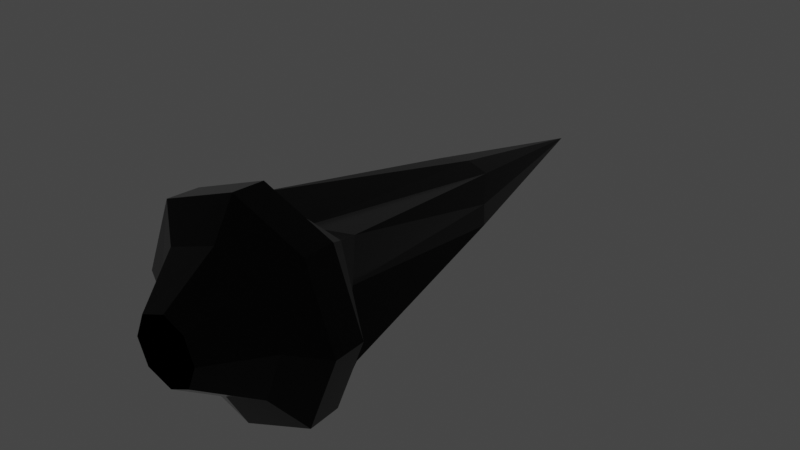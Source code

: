 # Source: rocket.blend  (saved by Blender 3.3.6; exported with 4.5.12 LTS)
import bpy
from mathutils import Matrix  # noqa: F401  (used for matrix-valued properties, if any)

bpy.ops.wm.read_factory_settings(use_empty=True)
scene = bpy.context.scene
scene.name = 'Scene'

# ---- collections
col_collection = bpy.data.collections.new('Collection'); scene.collection.children.link(col_collection)

# ---- materials (node trees are filled in below, after node groups)
mat_material_003 = bpy.data.materials.new('Material.003')
mat_material_003.use_transparent_shadow = False

# ---- material node trees
mat_material_003.use_nodes = True; mat_material_003.node_tree.nodes.clear()
_N = mat_material_003.node_tree.nodes; _L = mat_material_003.node_tree.links
n0 = _N.new('ShaderNodeOutputMaterial'); n0.name = 'Material Output'; n0.location = (300, 300)
n1 = _N.new('ShaderNodeBsdfPrincipled'); n1.name = 'Principled BSDF'; n1.location = (10, 300)
n1.distribution = 'GGX'
n1.subsurface_method = 'RANDOM_WALK_SKIN'
n1.inputs[0].default_value = (0.0, 0.0, 0.0, 1.0)
n1.inputs[1].default_value = 0.4
n1.inputs[2].default_value = 0.1136
n1.inputs[3].default_value = 1.45
n1.inputs[11].default_value = 1.527
n1.inputs[13].default_value = 0.5091
n1.inputs[14].default_value = (0.7027, 0.7027, 0.7027, 1.0)
n1.inputs[27].default_value = (0.0, 0.0, 0.0, 1.0)
n1.inputs[28].default_value = 1.0
_L.new(n1.outputs[0], n0.inputs[0])
n0.is_active_output = True

# ---- world
world_world = bpy.data.worlds.new('World'); scene.world = world_world
world_world.use_nodes = True; world_world.node_tree.nodes.clear()
_N = world_world.node_tree.nodes; _L = world_world.node_tree.links
n0 = _N.new('ShaderNodeOutputWorld'); n0.name = 'World Output'; n0.location = (300, 300)
n1 = _N.new('ShaderNodeBackground'); n1.name = 'Background'; n1.location = (10, 300)
n1.inputs[0].default_value = (0.05088, 0.05088, 0.05088, 1.0)
_L.new(n1.outputs[0], n0.inputs[0])
n0.is_active_output = True
world_world.color = (0.05088, 0.05088, 0.05088)
world_world.use_sun_shadow = False
world_world.sun_shadow_jitter_overblur = 0.0

# ---- meshes
me_cube_001 = bpy.data.meshes.new('Cube.001')
me_cube_001.from_pydata([(-0.003063, 0.0005372, 1.74), (-0.2424, -0.2417, 0.1062), (-0.2424, 0.2404, 0.1062), (0.2368, -0.2417, 0.1062), (0.2368, 0.2404, 0.1062), (-0.1167, -0.1123, 1.007), (-0.1167, 0.1133, 1.007), (0.1105, 0.1133, 1.007), (0.1105, -0.1123, 1.007), (0.1159, -0.1176, -0.2602), (-0.3085, -0.3064, -0.06588), (-0.3085, 0.3076, -0.06588), (0.005231, -0.1229, -0.2551), (0.3055, -0.3064, -0.06588), (0.1159, 0.1198, -0.2602), (0.3055, 0.3076, -0.06588), (0.121, 0.001144, -0.2551), (-0.159, 0.0006093, 0.1036), (0.1558, 0.0006093, 0.1036), (0.1324, 0.0005924, 0.9701), (-0.1391, 0.0005924, 0.9701), (-0.1215, 0.1198, -0.2602), (-0.4283, 0.0006867, -0.06588), (0.005231, 0.1251, -0.2551), (0.4235, 0.0006867, -0.06588), (0.005497, 0.1608, 0.1081), (0.005497, -0.1956, 0.1081), (0.003352, -0.1261, 1.036), (0.003352, 0.1248, 1.036), (-0.1215, -0.1176, -0.2602), (0.01213, 0.4265, -0.06588), (-0.127, 0.001144, -0.2551), (0.01213, -0.4263, -0.06588), (0.2738, -0.2762, 0.001451), (-0.09904, -0.09421, -0.4963), (-0.2065, -0.2037, -0.2824), (-0.09904, 0.09809, -0.4963), (-0.2065, 0.2058, -0.2824), (0.09326, -0.09421, -0.4963), (0.2031, -0.2037, -0.2824), (0.09326, 0.09809, -0.4963), (0.2031, 0.2058, -0.2824), (-0.2839, 0.001155, -0.2824), (-0.1385, 0.00201, -0.4963), (0.2774, 0.001155, -0.2824), (0.1316, 0.00201, -0.4963), (0.006537, 0.2817, -0.2824), (0.005284, 0.137, -0.4963), (0.006537, -0.2795, -0.2824), (0.005284, -0.1331, -0.4963), (0.005231, 0.001088, -0.2398), (-0.2776, -0.2762, 0.001451), (-0.2776, 0.2762, 0.001451), (0.2738, 0.2762, 0.001451), (-0.3137, 0.0005397, 0.001451), (0.3098, 0.0005398, 0.001451), (0.009401, -0.3278, 0.001451), (0.009401, 0.3137, 0.001451), (-0.437, 0.001114, -0.1978), (-0.3138, -0.3108, -0.1978), (0.01124, -0.4325, -0.1978), (-0.3138, 0.3128, -0.1978), (0.01124, 0.4345, -0.1978), (0.3098, -0.3108, -0.1978), (0.43, 0.001114, -0.1978), (0.3098, 0.3128, -0.1978)], [(0, 20), (0, 28), (0, 19), (0, 27)], [(57, 25, 4, 53), (56, 26, 1, 51), (55, 18, 3, 33), (20, 6, 2, 17), (28, 7, 4, 25), (19, 8, 3, 18), (27, 5, 1, 26), (54, 17, 2, 52), (0, 5, 27, 8), (0, 8, 19, 7), (0, 7, 28, 6), (0, 6, 20, 5), (59, 60, 32, 10), (40, 45, 16, 14), (47, 40, 14, 23), (49, 34, 29, 12), (65, 62, 30, 15), (21, 23, 50, 31), (60, 63, 13, 32), (62, 61, 11, 30), (51, 1, 17, 54), (7, 19, 18, 4), (5, 20, 17, 1), (53, 4, 18, 55), (63, 64, 24, 13), (58, 59, 10, 22), (61, 58, 22, 11), (64, 65, 15, 24), (8, 27, 26, 3), (6, 28, 25, 2), (33, 3, 26, 56), (52, 2, 25, 57), (43, 34, 35, 42), (47, 36, 37, 46), (45, 40, 41, 44), (49, 38, 39, 48), (36, 43, 42, 37), (38, 45, 44, 39), (40, 47, 46, 41), (34, 49, 48, 35), (38, 49, 12, 9), (23, 14, 16, 50), (50, 16, 9, 12), (31, 50, 12, 29), (45, 38, 9, 16), (43, 36, 21, 31), (36, 47, 23, 21), (34, 43, 31, 29), (11, 52, 57, 30), (13, 33, 56, 32), (15, 53, 55, 24), (10, 51, 54, 22), (22, 54, 52, 11), (24, 55, 33, 13), (32, 56, 51, 10), (30, 57, 53, 15), (44, 41, 65, 64), (37, 42, 58, 61), (42, 35, 59, 58), (39, 44, 64, 63), (46, 37, 61, 62), (48, 39, 63, 60), (41, 46, 62, 65), (35, 48, 60, 59), (5, 27, 8, 19, 7, 28, 6, 20)])
_uv = me_cube_001.uv_layers.new(name='UVMap')
_uv.uv.foreach_set('vector', [0.5161, 0.3796, 0.5405, 0.3796, 0.5405, 0.5, 0.5161, 0.5, 0.5161, 0.8704, 0.5405, 0.8704, 0.5405, 1.0, 0.5161, 1.0, 0.5161, 0.625, 0.5405, 0.625, 0.5405, 0.75, 0.5161, 0.75, 0.8152, 0.625, 0.8152, 0.5598, 0.875, 0.5, 0.875, 0.625, 0.7561, 0.5513, 0.7012, 0.5435, 0.625, 0.5, 0.7454, 0.5, 0.6275, 0.625, 0.6275, 0.6738, 0.5405, 0.75, 0.5405, 0.625, 0.7561, 0.6987, 0.8152, 0.6902, 0.875, 0.75, 0.7454, 0.75, 0.5161, 0.125, 0.5405, 0.125, 0.5405, 0.25, 0.5161, 0.25, 0.7905, 0.6655, 0.8152, 0.6902, 0.7561, 0.6987, 0.7012, 0.7065, 0.7095, 0.6655, 0.6275, 0.6738, 0.6275, 0.625, 0.6275, 0.5762, 0.7095, 0.5845, 0.7012, 0.5435, 0.7561, 0.5513, 0.8152, 0.5598, 0.7905, 0.5845, 0.8152, 0.5598, 0.8152, 0.625, 0.8152, 0.6902, 0.1845, 0.7293, 0.2524, 0.7293, 0.2526, 0.75, 0.179, 0.75, 0.2754, 0.5996, 0.2754, 0.625, 0.2754, 0.625, 0.2754, 0.5996, 0.2519, 0.5996, 0.2754, 0.5996, 0.2754, 0.5996, 0.2519, 0.5996, 0.2519, 0.6504, 0.2246, 0.6504, 0.2246, 0.6504, 0.2519, 0.6504, 0.3155, 0.5207, 0.2524, 0.5207, 0.2526, 0.5, 0.321, 0.5, 0.2246, 0.5996, 0.2519, 0.5996, 0.2519, 0.625, 0.2246, 0.625, 0.2524, 0.7293, 0.3155, 0.7293, 0.321, 0.75, 0.2526, 0.75, 0.2524, 0.5207, 0.1845, 0.5207, 0.179, 0.5, 0.2526, 0.5, 0.5161, 0.0, 0.5405, 0.0, 0.5405, 0.125, 0.5161, 0.125, 0.6275, 0.5762, 0.6275, 0.625, 0.5405, 0.625, 0.5405, 0.5, 0.8152, 0.6902, 0.8152, 0.625, 0.875, 0.625, 0.875, 0.75, 0.5161, 0.5, 0.5405, 0.5, 0.5405, 0.625, 0.5161, 0.625, 0.446, 0.7293, 0.446, 0.625, 0.5025, 0.625, 0.5025, 0.75, 0.1457, 0.625, 0.1457, 0.6905, 0.125, 0.696, 0.125, 0.625, 0.1457, 0.5595, 0.1457, 0.625, 0.125, 0.625, 0.125, 0.554, 0.446, 0.625, 0.446, 0.5207, 0.5025, 0.5, 0.5025, 0.625, 0.7012, 0.7065, 0.7561, 0.6987, 0.7454, 0.75, 0.625, 0.75, 0.8152, 0.5598, 0.7561, 0.5513, 0.7454, 0.5, 0.875, 0.5, 0.5161, 0.75, 0.5405, 0.75, 0.5405, 0.8704, 0.5161, 0.8704, 0.5161, 0.25, 0.5405, 0.25, 0.5405, 0.3796, 0.5161, 0.3796, 0.2246, 0.625, 0.2246, 0.6504, 0.1718, 0.6834, 0.1718, 0.625, 0.2519, 0.5996, 0.2246, 0.5996, 0.1916, 0.5468, 0.2522, 0.5468, 0.2754, 0.625, 0.2754, 0.5996, 0.3749, 0.5468, 0.3749, 0.625, 0.2519, 0.6504, 0.2754, 0.6504, 0.3084, 0.7032, 0.2522, 0.7032, 0.2246, 0.5996, 0.2246, 0.625, 0.1718, 0.625, 0.1718, 0.5666, 0.2754, 0.6504, 0.2754, 0.625, 0.3749, 0.625, 0.3749, 0.7032, 0.2754, 0.5996, 0.2519, 0.5996, 0.2522, 0.5468, 0.3084, 0.5468, 0.2246, 0.6504, 0.2519, 0.6504, 0.2522, 0.7032, 0.1916, 0.7032, 0.2754, 0.6504, 0.2519, 0.6504, 0.2519, 0.6504, 0.2754, 0.6504, 0.2519, 0.5996, 0.2754, 0.5996, 0.2754, 0.625, 0.2519, 0.625, 0.2519, 0.625, 0.2754, 0.625, 0.2754, 0.6504, 0.2519, 0.6504, 0.2246, 0.625, 0.2519, 0.625, 0.2519, 0.6504, 0.2246, 0.6504, 0.2754, 0.625, 0.2754, 0.6504, 0.2754, 0.6504, 0.2754, 0.625, 0.2246, 0.625, 0.2246, 0.5996, 0.2246, 0.5996, 0.2246, 0.625, 0.2246, 0.5996, 0.2519, 0.5996, 0.2519, 0.5996, 0.2246, 0.5996, 0.2246, 0.6504, 0.2246, 0.625, 0.2246, 0.625, 0.2246, 0.6504, 0.5025, 0.25, 0.5161, 0.25, 0.5161, 0.3796, 0.5025, 0.3796, 0.5025, 0.75, 0.5161, 0.75, 0.5161, 0.8704, 0.5025, 0.8704, 0.5025, 0.5, 0.5161, 0.5, 0.5161, 0.625, 0.5025, 0.625, 0.5025, 0.0, 0.5161, 0.0, 0.5161, 0.125, 0.5025, 0.125, 0.5025, 0.125, 0.5161, 0.125, 0.5161, 0.25, 0.5025, 0.25, 0.5025, 0.625, 0.5161, 0.625, 0.5161, 0.75, 0.5025, 0.75, 0.5025, 0.8704, 0.5161, 0.8704, 0.5161, 1.0, 0.5025, 1.0, 0.5025, 0.3796, 0.5161, 0.3796, 0.5161, 0.5, 0.5025, 0.5, 0.3749, 0.625, 0.3749, 0.5468, 0.446, 0.5207, 0.446, 0.625, 0.1718, 0.5666, 0.1718, 0.625, 0.1457, 0.625, 0.1457, 0.5595, 0.1718, 0.625, 0.1718, 0.6834, 0.1457, 0.6905, 0.1457, 0.625, 0.3749, 0.7032, 0.3749, 0.625, 0.446, 0.625, 0.446, 0.7293, 0.2522, 0.5468, 0.1916, 0.5468, 0.1845, 0.5207, 0.2524, 0.5207, 0.2522, 0.7032, 0.3084, 0.7032, 0.3155, 0.7293, 0.2524, 0.7293, 0.3084, 0.5468, 0.2522, 0.5468, 0.2524, 0.5207, 0.3155, 0.5207, 0.1916, 0.7032, 0.2522, 0.7032, 0.2524, 0.7293, 0.1845, 0.7293, 0.0, 0.0, 0.0, 0.0, 0.0, 0.0, 0.0, 0.0, 0.0, 0.0, 0.0, 0.0, 0.0, 0.0, 0.0, 0.0])
_ca = me_cube_001.color_attributes.new('Col', 'BYTE_COLOR', 'CORNER')
_ca.data.foreach_set('color', [1.0, 1.0, 1.0, 1.0, 1.0, 1.0, 1.0, 1.0, 1.0, 1.0, 1.0, 1.0, 1.0, 1.0, 1.0, 1.0, 1.0, 1.0, 1.0, 1.0, 1.0, 1.0, 1.0, 1.0, 1.0, 1.0, 1.0, 1.0, 1.0, 1.0, 1.0, 1.0, 1.0, 1.0, 1.0, 1.0, 1.0, 1.0, 1.0, 1.0, 1.0, 1.0, 1.0, 1.0, 1.0, 1.0, 1.0, 1.0, 1.0, 1.0, 1.0, 1.0, 1.0, 1.0, 1.0, 1.0, 1.0, 1.0, 1.0, 1.0, 1.0, 1.0, 1.0, 1.0, 1.0, 1.0, 1.0, 1.0, 1.0, 1.0, 1.0, 1.0, 1.0, 1.0, 1.0, 1.0, 1.0, 1.0, 1.0, 1.0, 1.0, 1.0, 1.0, 1.0, 1.0, 1.0, 1.0, 1.0, 1.0, 1.0, 1.0, 1.0, 1.0, 1.0, 1.0, 1.0, 1.0, 1.0, 1.0, 1.0, 1.0, 1.0, 1.0, 1.0, 1.0, 1.0, 1.0, 1.0, 1.0, 1.0, 1.0, 1.0, 1.0, 1.0, 1.0, 1.0, 1.0, 1.0, 1.0, 1.0, 1.0, 1.0, 1.0, 1.0, 1.0, 1.0, 1.0, 1.0, 1.0, 1.0, 1.0, 1.0, 1.0, 1.0, 1.0, 1.0, 1.0, 1.0, 1.0, 1.0, 1.0, 1.0, 1.0, 1.0, 1.0, 1.0, 1.0, 1.0, 1.0, 1.0, 1.0, 1.0, 1.0, 1.0, 1.0, 1.0, 1.0, 1.0, 1.0, 1.0, 1.0, 1.0, 1.0, 1.0, 1.0, 1.0, 1.0, 1.0, 1.0, 1.0, 1.0, 1.0, 1.0, 1.0, 1.0, 1.0, 1.0, 1.0, 1.0, 1.0, 1.0, 1.0, 1.0, 1.0, 1.0, 1.0, 1.0, 1.0, 1.0, 1.0, 1.0, 1.0, 1.0, 1.0, 1.0, 1.0, 1.0, 1.0, 1.0, 1.0, 1.0, 1.0, 1.0, 1.0, 1.0, 1.0, 1.0, 1.0, 1.0, 1.0, 1.0, 1.0, 1.0, 1.0, 1.0, 1.0, 1.0, 1.0, 1.0, 1.0, 1.0, 1.0, 1.0, 1.0, 1.0, 1.0, 1.0, 1.0, 1.0, 1.0, 1.0, 1.0, 1.0, 1.0, 1.0, 1.0, 1.0, 1.0, 1.0, 1.0, 1.0, 1.0, 1.0, 1.0, 1.0, 1.0, 1.0, 1.0, 1.0, 1.0, 1.0, 1.0, 1.0, 1.0, 1.0, 1.0, 1.0, 1.0, 1.0, 1.0, 1.0, 1.0, 1.0, 1.0, 1.0, 1.0, 1.0, 1.0, 1.0, 1.0, 1.0, 1.0, 1.0, 1.0, 1.0, 1.0, 1.0, 1.0, 1.0, 1.0, 1.0, 1.0, 1.0, 1.0, 1.0, 1.0, 1.0, 1.0, 1.0, 1.0, 1.0, 1.0, 1.0, 1.0, 1.0, 1.0, 1.0, 1.0, 1.0, 1.0, 1.0, 1.0, 1.0, 1.0, 1.0, 1.0, 1.0, 1.0, 1.0, 1.0, 1.0, 1.0, 1.0, 1.0, 1.0, 1.0, 1.0, 1.0, 1.0, 1.0, 1.0, 1.0, 1.0, 1.0, 1.0, 1.0, 1.0, 1.0, 1.0, 1.0, 1.0, 1.0, 1.0, 1.0, 1.0, 1.0, 1.0, 1.0, 1.0, 1.0, 1.0, 1.0, 1.0, 1.0, 1.0, 1.0, 1.0, 1.0, 1.0, 1.0, 1.0, 1.0, 1.0, 1.0, 1.0, 1.0, 1.0, 1.0, 1.0, 1.0, 1.0, 1.0, 1.0, 1.0, 1.0, 1.0, 1.0, 1.0, 1.0, 1.0, 1.0, 1.0, 1.0, 1.0, 1.0, 1.0, 1.0, 1.0, 1.0, 1.0, 1.0, 1.0, 1.0, 1.0, 1.0, 1.0, 1.0, 1.0, 1.0, 1.0, 1.0, 1.0, 1.0, 1.0, 1.0, 1.0, 1.0, 1.0, 1.0, 1.0, 1.0, 1.0, 1.0, 1.0, 1.0, 1.0, 1.0, 1.0, 1.0, 1.0, 1.0, 1.0, 1.0, 1.0, 1.0, 1.0, 1.0, 1.0, 1.0, 1.0, 1.0, 1.0, 1.0, 1.0, 1.0, 1.0, 1.0, 1.0, 1.0, 1.0, 1.0, 1.0, 1.0, 1.0, 1.0, 1.0, 1.0, 1.0, 1.0, 1.0, 1.0, 1.0, 1.0, 1.0, 1.0, 1.0, 1.0, 1.0, 1.0, 1.0, 1.0, 1.0, 1.0, 1.0, 1.0, 1.0, 1.0, 1.0, 1.0, 1.0, 1.0, 1.0, 1.0, 1.0, 1.0, 1.0, 1.0, 1.0, 1.0, 1.0, 1.0, 1.0, 1.0, 1.0, 1.0, 1.0, 1.0, 1.0, 1.0, 1.0, 1.0, 1.0, 1.0, 1.0, 1.0, 1.0, 1.0, 1.0, 1.0, 1.0, 1.0, 1.0, 1.0, 1.0, 1.0, 1.0, 1.0, 1.0, 1.0, 1.0, 1.0, 1.0, 1.0, 1.0, 1.0, 1.0, 1.0, 1.0, 1.0, 1.0, 1.0, 1.0, 1.0, 1.0, 1.0, 1.0, 1.0, 1.0, 1.0, 1.0, 1.0, 1.0, 1.0, 1.0, 1.0, 1.0, 1.0, 1.0, 1.0, 1.0, 1.0, 1.0, 1.0, 1.0, 1.0, 1.0, 1.0, 1.0, 1.0, 1.0, 1.0, 1.0, 1.0, 1.0, 1.0, 1.0, 1.0, 1.0, 1.0, 1.0, 1.0, 1.0, 1.0, 1.0, 1.0, 1.0, 1.0, 1.0, 1.0, 1.0, 1.0, 1.0, 1.0, 1.0, 1.0, 1.0, 1.0, 1.0, 1.0, 1.0, 1.0, 1.0, 1.0, 1.0, 1.0, 1.0, 1.0, 1.0, 1.0, 1.0, 1.0, 1.0, 1.0, 1.0, 1.0, 1.0, 1.0, 1.0, 1.0, 1.0, 1.0, 1.0, 1.0, 1.0, 1.0, 1.0, 1.0, 1.0, 1.0, 1.0, 1.0, 1.0, 1.0, 1.0, 1.0, 1.0, 1.0, 1.0, 1.0, 1.0, 1.0, 1.0, 1.0, 1.0, 1.0, 1.0, 1.0, 1.0, 1.0, 1.0, 1.0, 1.0, 1.0, 1.0, 1.0, 1.0, 1.0, 1.0, 1.0, 1.0, 1.0, 1.0, 1.0, 1.0, 1.0, 1.0, 1.0, 1.0, 1.0, 1.0, 1.0, 1.0, 1.0, 1.0, 1.0, 1.0, 1.0, 1.0, 1.0, 1.0, 1.0, 1.0, 1.0, 1.0, 1.0, 1.0, 1.0, 1.0, 1.0, 1.0, 1.0, 1.0, 1.0, 1.0, 1.0, 1.0, 1.0, 1.0, 1.0, 1.0, 1.0, 1.0, 1.0, 1.0, 1.0, 1.0, 1.0, 1.0, 1.0, 1.0, 1.0, 1.0, 1.0, 1.0, 1.0, 1.0, 1.0, 1.0, 1.0, 1.0, 1.0, 1.0, 1.0, 1.0, 1.0, 1.0, 1.0, 1.0, 1.0, 1.0, 1.0, 1.0, 1.0, 1.0, 1.0, 1.0, 1.0, 1.0, 1.0, 1.0, 1.0, 1.0, 1.0, 1.0, 1.0, 1.0, 1.0, 1.0, 1.0, 1.0, 1.0, 1.0, 1.0, 1.0, 1.0, 1.0, 1.0, 1.0, 1.0, 1.0, 1.0, 1.0, 1.0, 1.0, 1.0, 1.0, 1.0, 1.0, 1.0, 1.0, 1.0, 1.0, 1.0, 1.0, 1.0, 1.0, 1.0, 1.0, 1.0, 1.0, 1.0, 1.0, 1.0, 1.0, 1.0, 1.0, 1.0, 1.0, 1.0, 1.0, 1.0, 1.0, 1.0, 1.0, 1.0, 1.0, 1.0, 1.0, 1.0, 1.0, 1.0, 1.0, 1.0, 1.0, 1.0, 1.0, 1.0, 1.0, 1.0, 1.0, 1.0, 1.0, 1.0, 1.0, 1.0, 1.0, 1.0, 1.0, 1.0, 1.0, 1.0, 1.0, 1.0, 1.0, 1.0, 1.0, 1.0, 1.0, 1.0, 1.0, 1.0, 1.0, 1.0, 1.0, 1.0, 1.0, 1.0, 1.0, 1.0, 1.0, 1.0, 1.0, 1.0, 1.0, 1.0, 1.0, 1.0, 1.0, 1.0, 1.0, 1.0, 1.0, 1.0, 1.0, 1.0, 1.0, 1.0, 1.0, 1.0, 1.0, 1.0, 1.0, 1.0, 1.0, 1.0, 1.0, 1.0, 1.0, 1.0, 1.0, 1.0, 1.0, 1.0, 1.0, 1.0, 1.0, 1.0, 1.0, 1.0, 1.0, 1.0, 1.0, 1.0, 1.0, 1.0, 1.0, 1.0, 1.0, 1.0, 1.0, 1.0, 1.0, 1.0, 1.0, 1.0, 1.0, 1.0, 1.0, 1.0, 1.0, 1.0, 1.0, 1.0, 1.0, 1.0, 1.0, 1.0, 1.0, 1.0, 1.0, 1.0, 1.0, 1.0, 1.0, 1.0, 1.0, 1.0, 1.0, 1.0, 1.0, 1.0, 1.0, 1.0, 1.0, 1.0, 1.0, 1.0, 1.0, 1.0, 1.0, 1.0, 1.0, 1.0, 1.0, 1.0, 1.0, 1.0, 1.0, 1.0, 1.0, 1.0, 1.0, 1.0, 1.0, 1.0, 1.0, 1.0, 1.0, 1.0, 1.0, 1.0, 1.0, 1.0, 1.0, 1.0, 1.0, 1.0, 1.0, 1.0, 1.0, 1.0, 1.0, 1.0, 1.0, 1.0, 1.0, 1.0, 1.0, 1.0, 1.0, 1.0, 1.0, 1.0, 1.0, 1.0, 1.0, 1.0, 1.0, 1.0, 1.0, 1.0, 1.0, 1.0, 1.0, 1.0, 1.0, 1.0, 1.0, 1.0, 1.0, 1.0, 1.0, 1.0, 1.0, 1.0, 1.0, 1.0, 1.0, 1.0, 1.0, 1.0, 1.0, 1.0, 1.0, 1.0, 1.0, 1.0, 1.0, 1.0, 1.0, 1.0, 1.0, 1.0, 1.0, 1.0, 1.0, 1.0, 1.0, 1.0, 1.0, 1.0, 1.0, 1.0, 1.0, 1.0, 1.0, 1.0, 1.0, 1.0, 1.0, 1.0, 1.0, 1.0, 1.0, 1.0, 1.0, 1.0, 1.0, 1.0, 1.0, 1.0, 1.0, 1.0, 1.0, 1.0, 1.0, 1.0, 1.0, 1.0, 1.0, 1.0, 1.0, 1.0, 1.0, 1.0, 1.0, 1.0, 1.0, 1.0, 1.0, 1.0, 1.0, 1.0, 1.0, 1.0, 1.0, 1.0, 1.0, 1.0, 1.0, 1.0, 1.0, 1.0, 1.0, 1.0, 1.0, 1.0, 1.0, 1.0, 1.0, 1.0, 1.0, 1.0, 1.0, 1.0, 1.0])
me_cube_001.materials.append(mat_material_003)
me_cube_001.use_mirror_x = True
me_cube_001.use_paint_bone_selection = False
me_cube_001.use_paint_mask = True
me_cube_001.update()

# ---- objects
ob_cube = bpy.data.objects.new('Cube', me_cube_001)

# ---- transforms, parenting, visibility, modifiers, constraints
ob_cube.location = (0.003494, 0.2544, 0.5919)
ob_cube.rotation_euler = (-1.577, -0.0, 0.0)
ob_cube.color = (0.5596, 0.4929, 0.4781, 1.0)
ob_cube.use_mesh_mirror_x = True

# ---- collection membership
col_collection.objects.link(ob_cube)

# ---- scene / render settings (as saved in the file)
scene.frame_start = 1; scene.frame_end = 250; scene.frame_set(57)
scene.render.engine = 'BLENDER_EEVEE_NEXT'
scene.cycles.sampling_pattern = 'TABULATED_SOBOL'
scene.cycles.use_light_tree = False
scene.view_settings.view_transform = 'Filmic'
bpy.context.view_layer.update()

# ---- added for rendering (the .blend has no active camera and no usable light): camera, sun
cam_auto = bpy.data.cameras.new('AutoCamera')
cam_auto.lens = 50.0
cam_auto.sensor_width = 36.0
cam_auto.clip_end = 1000.0
ob_auto_camera = bpy.data.objects.new('AutoCamera', cam_auto)
scene.collection.objects.link(ob_auto_camera)
ob_auto_camera.location = (2.36791, -1.96525, 2.4816)
ob_auto_camera.rotation_euler = (1.09748, -7.21219e-08, 0.694738)
scene.camera = ob_auto_camera
light_auto_sun = bpy.data.lights.new('AutoSun', 'SUN')
light_auto_sun.energy = 3.0
light_auto_sun.angle = 0.0523599
ob_auto_sun = bpy.data.objects.new('AutoSun', light_auto_sun)
scene.collection.objects.link(ob_auto_sun)
ob_auto_sun.rotation_euler = (0.872665, 0.174533, 0.523599)
bpy.context.view_layer.update()
